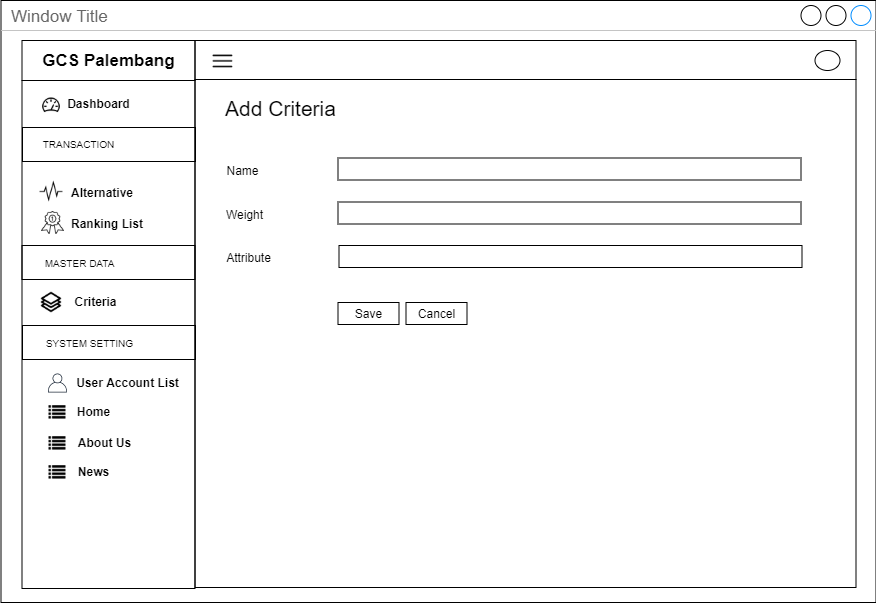

The diagram above was exported from draw.io. Its source (the exported page's mxGraphModel, read from the mxfile embedded in the PNG):
<mxGraphModel dx="3436" dy="850" grid="1" gridSize="10" guides="1" tooltips="1" connect="1" arrows="1" fold="1" page="1" pageScale="1" pageWidth="850" pageHeight="1100" math="0" shadow="0">
  <root>
    <mxCell id="0" />
    <mxCell id="1" parent="0" />
    <mxCell id="2" value="Window Title" style="strokeWidth=1;shadow=0;dashed=0;align=center;html=1;shape=mxgraph.mockup.containers.window;align=left;verticalAlign=top;spacingLeft=8;strokeColor2=#008cff;strokeColor3=#c4c4c4;fontColor=#666666;mainText=;fontSize=17;labelBackgroundColor=none;" vertex="1" parent="1">
      <mxGeometry x="2730.5" y="961" width="875" height="602" as="geometry" />
    </mxCell>
    <mxCell id="3" value="" style="rounded=0;whiteSpace=wrap;html=1;fillColor=none;" vertex="1" parent="1">
      <mxGeometry x="2924.5" y="1040" width="661" height="508" as="geometry" />
    </mxCell>
    <mxCell id="4" value="" style="rounded=0;whiteSpace=wrap;html=1;fillColor=none;" vertex="1" parent="1">
      <mxGeometry x="2924.5" y="1001" width="661" height="39" as="geometry" />
    </mxCell>
    <mxCell id="5" value="" style="rounded=0;whiteSpace=wrap;html=1;fillColor=none;" vertex="1" parent="1">
      <mxGeometry x="2751.5" y="1041" width="173" height="508" as="geometry" />
    </mxCell>
    <mxCell id="6" value="&lt;span style=&quot;font-size: 17px&quot;&gt;&lt;b&gt;GCS Palembang&lt;/b&gt;&lt;/span&gt;" style="rounded=0;whiteSpace=wrap;html=1;fillColor=none;" vertex="1" parent="1">
      <mxGeometry x="2751.5" y="1001" width="173" height="40" as="geometry" />
    </mxCell>
    <mxCell id="7" value="" style="shape=image;html=1;verticalAlign=top;verticalLabelPosition=bottom;labelBackgroundColor=#ffffff;imageAspect=0;aspect=fixed;image=https://cdn2.iconfinder.com/data/icons/line-hero-essentials/32/Essentials_performance_dashboard-128.png;fillColor=none;" vertex="1" parent="1">
      <mxGeometry x="2771" y="1056" width="20" height="20" as="geometry" />
    </mxCell>
    <mxCell id="8" value="&lt;b&gt;Dashboard&lt;/b&gt;" style="text;html=1;align=center;verticalAlign=middle;resizable=0;points=[];autosize=1;" vertex="1" parent="1">
      <mxGeometry x="2788" y="1054" width="80" height="20" as="geometry" />
    </mxCell>
    <mxCell id="9" value="&lt;b&gt;Alternative&lt;/b&gt;" style="text;html=1;align=left;verticalAlign=middle;resizable=0;points=[];autosize=1;" vertex="1" parent="1">
      <mxGeometry x="2798.5" y="1142.5" width="80" height="20" as="geometry" />
    </mxCell>
    <mxCell id="10" value="" style="rounded=0;whiteSpace=wrap;html=1;fillColor=none;align=center;" vertex="1" parent="1">
      <mxGeometry x="2752" y="1088" width="173" height="34" as="geometry" />
    </mxCell>
    <mxCell id="11" value="&lt;font style=&quot;font-size: 10px&quot;&gt;TRANSACTION&lt;/font&gt;" style="text;html=1;align=center;verticalAlign=middle;resizable=0;points=[];autosize=1;" vertex="1" parent="1">
      <mxGeometry x="2763" y="1094" width="90" height="20" as="geometry" />
    </mxCell>
    <mxCell id="12" value="&lt;b&gt;Criteria&lt;br&gt;&lt;/b&gt;" style="text;html=1;align=center;verticalAlign=middle;resizable=0;points=[];autosize=1;" vertex="1" parent="1">
      <mxGeometry x="2795" y="1252" width="60" height="20" as="geometry" />
    </mxCell>
    <mxCell id="13" value="" style="shape=image;html=1;verticalAlign=top;verticalLabelPosition=bottom;labelBackgroundColor=#ffffff;imageAspect=0;aspect=fixed;image=https://cdn2.iconfinder.com/data/icons/font-awesome/1792/list-128.png;fillColor=none;" vertex="1" parent="1">
      <mxGeometry x="2778.5" y="1365" width="17" height="17" as="geometry" />
    </mxCell>
    <mxCell id="14" value="&lt;b&gt;Home&lt;/b&gt;" style="text;html=1;align=center;verticalAlign=middle;resizable=0;points=[];autosize=1;" vertex="1" parent="1">
      <mxGeometry x="2798" y="1362" width="50" height="20" as="geometry" />
    </mxCell>
    <mxCell id="15" value="" style="shape=image;html=1;verticalAlign=top;verticalLabelPosition=bottom;labelBackgroundColor=#ffffff;imageAspect=0;aspect=fixed;image=https://cdn2.iconfinder.com/data/icons/font-awesome/1792/list-128.png;fillColor=none;" vertex="1" parent="1">
      <mxGeometry x="2778.5" y="1396" width="17" height="17" as="geometry" />
    </mxCell>
    <mxCell id="16" value="&lt;b&gt;About Us&lt;/b&gt;" style="text;html=1;align=center;verticalAlign=middle;resizable=0;points=[];autosize=1;" vertex="1" parent="1">
      <mxGeometry x="2799" y="1393" width="70" height="20" as="geometry" />
    </mxCell>
    <mxCell id="17" value="&lt;b&gt;User Account List&lt;/b&gt;" style="text;html=1;align=center;verticalAlign=middle;resizable=0;points=[];autosize=1;" vertex="1" parent="1">
      <mxGeometry x="2797" y="1333" width="120" height="20" as="geometry" />
    </mxCell>
    <mxCell id="18" value="&lt;b&gt;Ranking List&lt;/b&gt;" style="text;html=1;align=left;verticalAlign=middle;resizable=0;points=[];autosize=1;" vertex="1" parent="1">
      <mxGeometry x="2798.5" y="1174" width="90" height="20" as="geometry" />
    </mxCell>
    <mxCell id="19" value="" style="rounded=0;whiteSpace=wrap;html=1;fillColor=none;align=center;" vertex="1" parent="1">
      <mxGeometry x="2751.5" y="1206" width="173" height="34" as="geometry" />
    </mxCell>
    <mxCell id="20" value="&lt;font style=&quot;font-size: 10px&quot;&gt;MASTER DATA&lt;/font&gt;" style="text;html=1;align=center;verticalAlign=middle;resizable=0;points=[];autosize=1;" vertex="1" parent="1">
      <mxGeometry x="2764" y="1213" width="90" height="20" as="geometry" />
    </mxCell>
    <mxCell id="21" value="" style="rounded=0;whiteSpace=wrap;html=1;fillColor=none;align=center;" vertex="1" parent="1">
      <mxGeometry x="2752" y="1286" width="173" height="34" as="geometry" />
    </mxCell>
    <mxCell id="22" value="&lt;font style=&quot;font-size: 10px&quot;&gt;SYSTEM SETTING&lt;/font&gt;" style="text;html=1;align=center;verticalAlign=middle;resizable=0;points=[];autosize=1;" vertex="1" parent="1">
      <mxGeometry x="2769" y="1293" width="100" height="20" as="geometry" />
    </mxCell>
    <mxCell id="23" value="" style="outlineConnect=0;fontColor=#232F3E;gradientColor=none;fillColor=#232F3E;strokeColor=none;dashed=0;verticalLabelPosition=bottom;verticalAlign=top;align=center;html=1;fontSize=12;fontStyle=0;aspect=fixed;pointerEvents=1;shape=mxgraph.aws4.user;" vertex="1" parent="1">
      <mxGeometry x="2777.5" y="1334" width="19" height="19" as="geometry" />
    </mxCell>
    <mxCell id="24" value="" style="shape=image;html=1;verticalAlign=top;verticalLabelPosition=bottom;labelBackgroundColor=#ffffff;imageAspect=0;aspect=fixed;image=https://cdn2.iconfinder.com/data/icons/font-awesome/1792/list-128.png;fillColor=none;" vertex="1" parent="1">
      <mxGeometry x="2778.5" y="1425" width="17" height="17" as="geometry" />
    </mxCell>
    <mxCell id="25" value="&lt;b&gt;News&lt;/b&gt;" style="text;html=1;align=center;verticalAlign=middle;resizable=0;points=[];autosize=1;" vertex="1" parent="1">
      <mxGeometry x="2798" y="1422" width="50" height="20" as="geometry" />
    </mxCell>
    <mxCell id="26" value="" style="shape=image;html=1;verticalAlign=top;verticalLabelPosition=bottom;labelBackgroundColor=#ffffff;imageAspect=0;aspect=fixed;image=https://cdn0.iconfinder.com/data/icons/awards-rate-1/30/interface-light-ranking-medal-128.png" vertex="1" parent="1">
      <mxGeometry x="2771" y="1172" width="23" height="23" as="geometry" />
    </mxCell>
    <mxCell id="27" value="" style="shape=image;html=1;verticalAlign=top;verticalLabelPosition=bottom;labelBackgroundColor=#ffffff;imageAspect=0;aspect=fixed;image=https://cdn2.iconfinder.com/data/icons/simple-website/50/Simple_Business-26-128.png" vertex="1" parent="1">
      <mxGeometry x="2770" y="1252" width="22" height="22" as="geometry" />
    </mxCell>
    <mxCell id="28" value="" style="shape=image;html=1;verticalAlign=top;verticalLabelPosition=bottom;labelBackgroundColor=#ffffff;imageAspect=0;aspect=fixed;image=https://cdn2.iconfinder.com/data/icons/essential-web-5/50/pulse-activity-vital-wave-signal-128.png" vertex="1" parent="1">
      <mxGeometry x="2769" y="1140.5" width="24" height="24" as="geometry" />
    </mxCell>
    <mxCell id="29" value="" style="ellipse;whiteSpace=wrap;html=1;" vertex="1" parent="1">
      <mxGeometry x="3544.5" y="1011" width="25" height="20" as="geometry" />
    </mxCell>
    <mxCell id="30" value="" style="shape=image;html=1;verticalAlign=top;verticalLabelPosition=bottom;labelBackgroundColor=#ffffff;imageAspect=0;aspect=fixed;image=https://cdn4.iconfinder.com/data/icons/multimedia-75/512/multimedia-24-128.png" vertex="1" parent="1">
      <mxGeometry x="2940" y="1009" width="25" height="25" as="geometry" />
    </mxCell>
    <mxCell id="31" value="&lt;font size=&quot;1&quot;&gt;&lt;span style=&quot;font-size: 21px&quot;&gt;Add Criteria&lt;/span&gt;&lt;/font&gt;" style="text;html=1;align=center;verticalAlign=middle;resizable=0;points=[];autosize=1;" vertex="1" parent="1">
      <mxGeometry x="2945" y="1059" width="130" height="20" as="geometry" />
    </mxCell>
    <mxCell id="32" value="" style="rounded=0;whiteSpace=wrap;html=1;fillColor=none;" vertex="1" parent="1">
      <mxGeometry x="3067.5" y="1118.5" width="463" height="22" as="geometry" />
    </mxCell>
    <mxCell id="33" value="Name" style="text;html=1;align=center;verticalAlign=middle;resizable=0;points=[];autosize=1;" vertex="1" parent="1">
      <mxGeometry x="2947" y="1120.5" width="50" height="20" as="geometry" />
    </mxCell>
    <mxCell id="34" value="Weight" style="text;html=1;align=center;verticalAlign=middle;resizable=0;points=[];autosize=1;" vertex="1" parent="1">
      <mxGeometry x="2949" y="1164.5" width="50" height="20" as="geometry" />
    </mxCell>
    <mxCell id="35" value="" style="rounded=0;whiteSpace=wrap;html=1;fillColor=none;" vertex="1" parent="1">
      <mxGeometry x="3067.5" y="1162.5" width="463" height="22" as="geometry" />
    </mxCell>
    <mxCell id="36" value="" style="rounded=0;whiteSpace=wrap;html=1;fillColor=none;" vertex="1" parent="1">
      <mxGeometry x="3068.5" y="1206" width="463" height="22" as="geometry" />
    </mxCell>
    <mxCell id="37" value="Attribute" style="text;html=1;align=center;verticalAlign=middle;resizable=0;points=[];autosize=1;" vertex="1" parent="1">
      <mxGeometry x="2948" y="1208" width="60" height="20" as="geometry" />
    </mxCell>
    <mxCell id="38" value="Save" style="rounded=0;whiteSpace=wrap;html=1;fillColor=none;" vertex="1" parent="1">
      <mxGeometry x="3067.5" y="1263" width="61" height="22" as="geometry" />
    </mxCell>
    <mxCell id="39" value="Cancel" style="rounded=0;whiteSpace=wrap;html=1;fillColor=none;" vertex="1" parent="1">
      <mxGeometry x="3135.5" y="1263" width="61" height="22" as="geometry" />
    </mxCell>
  </root>
</mxGraphModel>